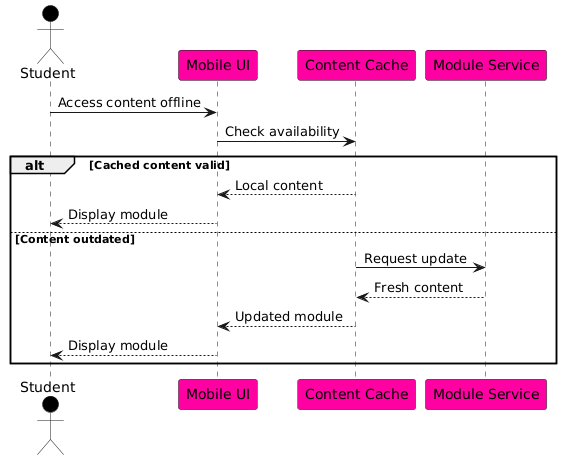

The diagram above was rendered by PlantUML. Its source (embedded in the PNG):
@startuml
skinparam BackgroundColor #FFFFFF
actor Student #Black
participant "Mobile UI" as MobileUI #FF00A2
participant "Content Cache" as Cache #FF00A2
participant "Module Service" as Module #FF00A2

Student -> MobileUI: Access content offline
MobileUI -> Cache: Check availability
alt Cached content valid
    Cache --> MobileUI: Local content
    MobileUI --> Student: Display module
else Content outdated
    Cache -> Module: Request update
    Module --> Cache: Fresh content
    Cache --> MobileUI: Updated module
    MobileUI --> Student: Display module
end
@enduml